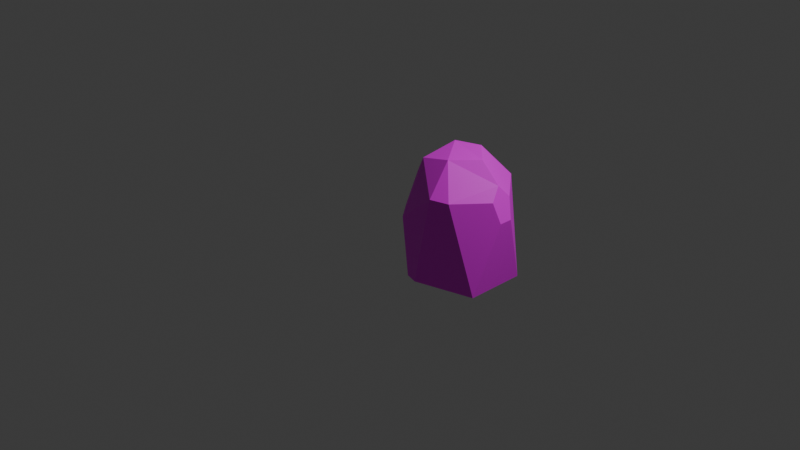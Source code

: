 # Source: stone.blend  (saved by Blender 4.1.23; exported with 4.5.12 LTS)
import bpy
from mathutils import Matrix  # noqa: F401  (used for matrix-valued properties, if any)

bpy.ops.wm.read_factory_settings(use_empty=True)
scene = bpy.context.scene
scene.name = 'Scene'

# ---- collections
col_collection = bpy.data.collections.new('Collection'); scene.collection.children.link(col_collection)

# ---- images (referenced by path relative to the original .blend; pixels are not part of the script)
import os
ASSET_DIR = os.environ.get("B2B_ASSET_DIR", "")  # directory of the original .blend (textures are referenced by path, not embedded)
HERE = os.path.dirname(os.path.abspath(__file__))  # packed textures are extracted next to this script under _unpacked/

def load_image(name, relpath, width, height, colorspace="sRGB"):
    """Load a texture the original file referenced (path relative to the .blend, or extracted next to this script)."""
    p = next((c for c in (os.path.join(HERE, relpath), os.path.join(ASSET_DIR, relpath)) if relpath and os.path.exists(c)), "")
    if p:
        img = bpy.data.images.load(p, check_existing=True)
        img.name = name
    else:  # same state as the original file: an image datablock whose file is absent (Cycles renders it pink)
        img = bpy.data.images.new(name, width, height)
        img.source = "FILE"
        img.filepath = "//" + (relpath or name)
    img.colorspace_settings.name = colorspace
    return img
img_pic_png = load_image('pic.png', 'pic.png', 1024, 1024, 'sRGB')

# ---- materials (node trees are filled in below, after node groups)
mat_material = bpy.data.materials.new('Material')
mat_material.use_transparent_shadow = False

# ---- material node trees
mat_material.use_nodes = True; mat_material.node_tree.nodes.clear()
_N = mat_material.node_tree.nodes; _L = mat_material.node_tree.links
n0 = _N.new('ShaderNodeBsdfPrincipled'); n0.name = 'Principled BSDF'; n0.location = (207, 227)
n1 = _N.new('ShaderNodeOutputMaterial'); n1.name = 'Material Output'; n1.location = (512, 211)
n2 = _N.new('ShaderNodeTexImage'); n2.name = 'Image Texture'; n2.location = (-119, 206)
n2.image = img_pic_png
n3 = _N.new('ShaderNodeTexCoord'); n3.name = 'Texture Coordinate'; n3.location = (-592, 182)
n4 = _N.new('ShaderNodeMapping'); n4.name = 'Mapping'; n4.location = (-365, 229)
_L.new(n0.outputs[0], n1.inputs[0])
_L.new(n2.outputs[0], n0.inputs[0])
_L.new(n4.outputs[0], n2.inputs[0])
_L.new(n3.outputs[2], n4.inputs[0])
n1.is_active_output = True

# ---- world
world_world = bpy.data.worlds.new('World'); scene.world = world_world
world_world.use_nodes = True; world_world.node_tree.nodes.clear()
_N = world_world.node_tree.nodes; _L = world_world.node_tree.links
n0 = _N.new('ShaderNodeOutputWorld'); n0.name = 'World Output'; n0.location = (300, 300)
n1 = _N.new('ShaderNodeBackground'); n1.name = 'Background'; n1.location = (10, 300)
n1.inputs[0].default_value = (0.05088, 0.05088, 0.05088, 1.0)
_L.new(n1.outputs[0], n0.inputs[0])
n0.is_active_output = True
world_world.color = (0.05088, 0.05088, 0.05088)
world_world.use_sun_shadow = False
world_world.sun_shadow_jitter_overblur = 0.0

# ---- cameras
cam_camera = bpy.data.cameras.new('Camera')
cam_camera.clip_end = 100.0
cam_camera.ortho_scale = 7.314

# ---- lights
light_light = bpy.data.lights.new('Light', 'POINT')
light_light.transmission_factor = 0.0
light_light.energy = 1000.0
light_light.shadow_soft_size = 0.1
light_light.shadow_maximum_resolution = 0.006
light_light.use_absolute_resolution = True

# ---- meshes
me_icosphere_001 = bpy.data.meshes.new('Icosphere.001')
me_icosphere_001.from_pydata([(0.7236, -0.5257, -0.4472), (-0.8944, 0.0, -0.4472), (-0.2764, 0.8506, -0.4472), (0.7236, 0.5257, -0.4472), (0.2764, 0.8506, 0.4472), (0.3813, -0.7062, 0.4472), (0.1066, -0.7955, 0.4472), (-0.1304, 0.4014, -0.7391), (-0.1572, -0.8119, -0.4472), (-0.35, -0.7493, -0.4472), (-0.6576, 0.5736, 0.3153), (-0.7488, 0.4482, 0.3153), (-0.7236, 0.3706, 0.4472), (-0.6169, 0.4482, 0.5287), (-0.5761, 0.5736, 0.4472), (-0.7897, -0.3223, 0.1011), (-0.5506, -0.6514, 0.1011), (-0.5506, -0.6514, 0.1011), (-0.4436, -0.3223, 0.6611), (-0.7236, -0.1189, 0.4472), (0.8569, -0.1156, 0.2505), (0.8569, 0.1156, 0.2505), (0.7585, 0.1871, 0.4472), (0.6977, 0.0, 0.5688), (0.7585, -0.1871, 0.4472), (0.1072, 0.3301, 0.7855), (-0.2932, 0.213, 0.776), (0.06802, -0.3698, 0.7474), (0.398, 0.0, 0.754)], [], [(7, 2, 3), (7, 1, 2), (3, 4, 22, 21), (0, 3, 21, 20), (1, 15, 19, 12, 11), (3, 2, 4), (9, 8, 6, 17, 16), (6, 5, 24, 23, 28, 27), (4, 14, 13, 26, 25), (7, 8, 9, 1), (2, 1, 11, 10), (13, 12, 19, 18, 26), (8, 0, 5, 6), (8, 7, 0), (0, 7, 3), (18, 17, 6, 27), (10, 11, 12, 13, 14), (2, 10, 14, 4), (15, 16, 17, 18, 19), (1, 9, 16, 15), (20, 21, 22, 23, 24), (0, 20, 24, 5), (25, 26, 18, 27, 28), (23, 22, 4, 25, 28)])
_uv = me_icosphere_001.uv_layers.new(name='UVMap')
_uv.uv.foreach_set('vector', [0.5884, 0.07431, 0.6364, 0.1575, 0.4545, 0.1575, 0.6844, 0.07431, 0.8182, 0.1575, 0.6364, 0.1575, 0.4545, 0.1575, 0.5455, 0.3149, 0.4036, 0.3149, 0.3836, 0.2803, 0.2727, 0.1575, 0.4545, 0.1575, 0.3836, 0.2803, 0.3436, 0.2803, 0.8182, 0.1575, 0.8739, 0.254, 0.8387, 0.3149, 0.7541, 0.3149, 0.7407, 0.2917, 0.4545, 0.1575, 0.6364, 0.1575, 0.5455, 0.3149, 0.9783, 0.1575, 0.1126, 0.1575, 0.1509, 0.3149, 0.4658, 0.254, 0.03518, 0.254, 0.1509, 0.3149, 0.2127, 0.3149, 0.3237, 0.3149, 0.3436, 0.3495, 0.3132, 0.4023, 0.2206, 0.4004, 0.5455, 0.3149, 0.7005, 0.3149, 0.7139, 0.3381, 0.6732, 0.4086, 0.6011, 0.4113, 0.6446, 0.03243, 0.1126, 0.1575, 0.9783, 0.1575, 0.8182, 0.1575, 0.6364, 0.1575, 0.8182, 0.1575, 0.7407, 0.2917, 0.7139, 0.2917, 0.7407, 0.3381, 0.7541, 0.3149, 0.8387, 0.3149, 0.8739, 0.3759, 0.7813, 0.4086, 0.1126, 0.1575, 0.2727, 0.1575, 0.2127, 0.3149, 0.1509, 0.3149, 0.1126, 0.1575, 0.1818, -0.03879, 0.2727, 0.1575, 0.2727, 0.1575, 0.4331, 0.005469, 0.4545, 0.1575, 0.03518, 0.3759, 0.4658, 0.254, 0.1509, 0.3149, 0.1219, 0.4004, 0.7139, 0.2917, 0.7407, 0.2917, 0.7541, 0.3149, 0.7407, 0.3381, 0.7005, 0.3149, 0.6364, 0.1575, 0.7139, 0.2917, 0.7005, 0.3149, 0.5455, 0.3149, 0.8739, 0.254, 0.9443, 0.254, 0.4658, 0.254, 0.03518, 0.3759, 0.8387, 0.3149, 0.8182, 0.1575, 0.9783, 0.1575, 0.9443, 0.254, 0.8739, 0.254, 0.3436, 0.2803, 0.3836, 0.2803, 0.4036, 0.3149, 0.3836, 0.3495, 0.3237, 0.3149, 0.2727, 0.1575, 0.3436, 0.2803, 0.3237, 0.3149, 0.2127, 0.3149, 0.4898, 0.4113, 0.6732, 0.4086, 0.8739, 0.3759, 0.1219, 0.4004, 0.3132, 0.4023, 0.3836, 0.3495, 0.4036, 0.3149, 0.5455, 0.3149, 0.4898, 0.4113, 0.4141, 0.4023])
me_icosphere_001.materials.append(mat_material)
me_icosphere_001.update()

# ---- objects
ob_light = bpy.data.objects.new('Light', light_light)
ob_camera = bpy.data.objects.new('Camera', cam_camera)
ob_icosphere = bpy.data.objects.new('Icosphere', me_icosphere_001)

# ---- transforms, parenting, visibility, modifiers, constraints
ob_light.location = (4.076, 1.005, 5.904)
ob_light.rotation_euler = (0.6503, 0.05522, 1.866)
ob_light.lock_rotations_4d = False
ob_light.empty_display_type = 'ARROWS'
ob_light.color = (0.0, 0.0, 0.0, 0.0)
ob_light.lineart.crease_threshold = 0.0
ob_camera.location = (7.359, -6.926, 4.958)
ob_camera.rotation_euler = (1.109, 0.0, 0.8149)
ob_camera.lock_rotations_4d = False
ob_camera.empty_display_type = 'ARROWS'
ob_camera.color = (0.0, 0.0, 0.0, 0.0)
ob_camera.display_type = 'WIRE'
ob_camera.lineart.crease_threshold = 0.0
ob_icosphere.location = (0.8526, -0.01994, 0.2282)
ob_icosphere.scale = (0.6791, 0.5926, 1.023)

# ---- collection membership
col_collection.objects.link(ob_light)
col_collection.objects.link(ob_camera)
col_collection.objects.link(ob_icosphere)

# ---- scene / render settings (as saved in the file)
scene.camera = ob_camera
scene.frame_start = 1; scene.frame_end = 250; scene.frame_set(0)
scene.render.engine = 'BLENDER_EEVEE_NEXT'
scene.cycles.sampling_pattern = 'TABULATED_SOBOL'
scene.eevee.ray_tracing_options.trace_max_roughness = 0.0
bpy.context.view_layer.update()
